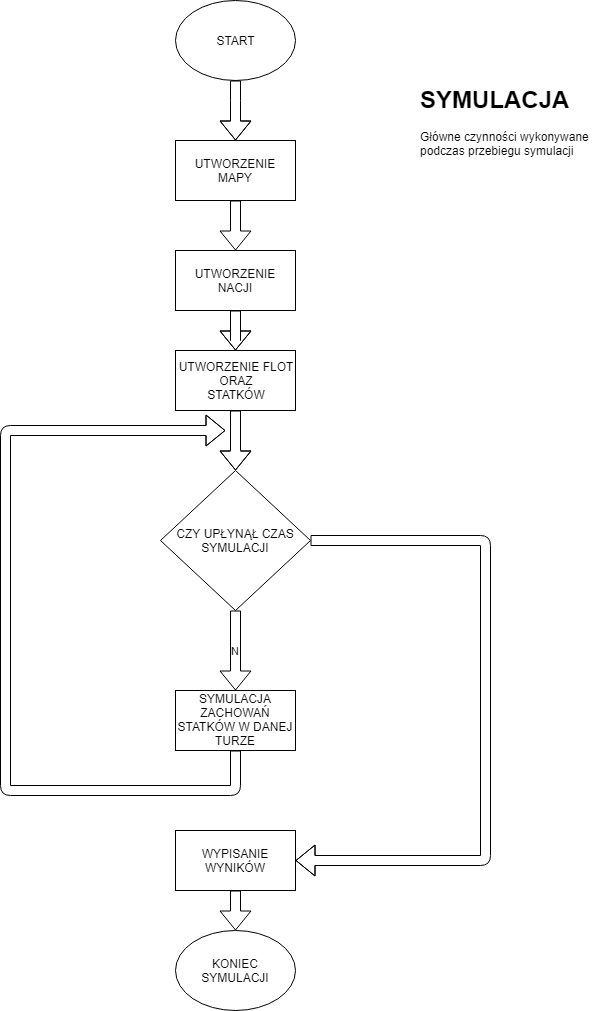

The diagram above was exported from draw.io. Its source (the exported page's mxGraphModel, read from the mxfile embedded in the PNG):
<mxGraphModel dx="1010" dy="550" grid="1" gridSize="10" guides="1" tooltips="1" connect="1" arrows="1" fold="1" page="1" pageScale="1" pageWidth="827" pageHeight="1169" math="0" shadow="0">
  <root>
    <mxCell id="0" />
    <mxCell id="1" parent="0" />
    <mxCell id="I6IXTR0ek14MIlThKRzP-1" value="START" style="ellipse;whiteSpace=wrap;html=1;" vertex="1" parent="1">
      <mxGeometry x="340" y="10" width="120" height="80" as="geometry" />
    </mxCell>
    <mxCell id="I6IXTR0ek14MIlThKRzP-2" value="" style="shape=flexArrow;endArrow=classic;html=1;exitX=0.5;exitY=1;exitDx=0;exitDy=0;" edge="1" parent="1" source="I6IXTR0ek14MIlThKRzP-1">
      <mxGeometry width="50" height="50" relative="1" as="geometry">
        <mxPoint x="340" y="140" as="sourcePoint" />
        <mxPoint x="400" y="150" as="targetPoint" />
        <Array as="points">
          <mxPoint x="400" y="110" />
        </Array>
      </mxGeometry>
    </mxCell>
    <mxCell id="I6IXTR0ek14MIlThKRzP-3" value="UTWORZENIE MAPY" style="rounded=0;whiteSpace=wrap;html=1;" vertex="1" parent="1">
      <mxGeometry x="340" y="150" width="120" height="60" as="geometry" />
    </mxCell>
    <mxCell id="I6IXTR0ek14MIlThKRzP-4" value="" style="shape=flexArrow;endArrow=classic;html=1;exitX=0.5;exitY=1;exitDx=0;exitDy=0;" edge="1" parent="1" source="I6IXTR0ek14MIlThKRzP-3">
      <mxGeometry width="50" height="50" relative="1" as="geometry">
        <mxPoint x="340" y="260" as="sourcePoint" />
        <mxPoint x="400" y="260" as="targetPoint" />
        <Array as="points" />
      </mxGeometry>
    </mxCell>
    <mxCell id="I6IXTR0ek14MIlThKRzP-5" value="UTWORZENIE NACJI" style="rounded=0;whiteSpace=wrap;html=1;" vertex="1" parent="1">
      <mxGeometry x="340" y="260" width="120" height="60" as="geometry" />
    </mxCell>
    <mxCell id="I6IXTR0ek14MIlThKRzP-6" value="" style="shape=flexArrow;endArrow=classic;html=1;exitX=0.5;exitY=1;exitDx=0;exitDy=0;" edge="1" parent="1" source="I6IXTR0ek14MIlThKRzP-5">
      <mxGeometry width="50" height="50" relative="1" as="geometry">
        <mxPoint x="370" y="370" as="sourcePoint" />
        <mxPoint x="400" y="360" as="targetPoint" />
        <Array as="points">
          <mxPoint x="400" y="350" />
        </Array>
      </mxGeometry>
    </mxCell>
    <mxCell id="I6IXTR0ek14MIlThKRzP-7" value="UTWORZENIE FLOT&lt;br&gt;ORAZ&lt;br&gt;STATKÓW&lt;br&gt;" style="rounded=0;whiteSpace=wrap;html=1;" vertex="1" parent="1">
      <mxGeometry x="340" y="360" width="120" height="60" as="geometry" />
    </mxCell>
    <mxCell id="I6IXTR0ek14MIlThKRzP-8" value="" style="shape=flexArrow;endArrow=classic;html=1;exitX=0.5;exitY=1;exitDx=0;exitDy=0;" edge="1" parent="1" source="I6IXTR0ek14MIlThKRzP-7">
      <mxGeometry width="50" height="50" relative="1" as="geometry">
        <mxPoint x="370" y="480" as="sourcePoint" />
        <mxPoint x="400" y="480" as="targetPoint" />
        <Array as="points">
          <mxPoint x="400" y="460" />
        </Array>
      </mxGeometry>
    </mxCell>
    <mxCell id="I6IXTR0ek14MIlThKRzP-9" value="CZY UPŁYNĄŁ CZAS SYMULACJI" style="rhombus;whiteSpace=wrap;html=1;" vertex="1" parent="1">
      <mxGeometry x="325" y="480" width="150" height="140" as="geometry" />
    </mxCell>
    <mxCell id="I6IXTR0ek14MIlThKRzP-10" value="N" style="shape=flexArrow;endArrow=classic;html=1;exitX=0.5;exitY=1;exitDx=0;exitDy=0;" edge="1" parent="1" source="I6IXTR0ek14MIlThKRzP-9">
      <mxGeometry width="50" height="50" relative="1" as="geometry">
        <mxPoint x="380" y="690" as="sourcePoint" />
        <mxPoint x="400" y="700" as="targetPoint" />
        <Array as="points" />
      </mxGeometry>
    </mxCell>
    <mxCell id="I6IXTR0ek14MIlThKRzP-11" value="SYMULACJA ZACHOWAŃ STATKÓW W DANEJ TURZE" style="rounded=0;whiteSpace=wrap;html=1;" vertex="1" parent="1">
      <mxGeometry x="340" y="700" width="120" height="60" as="geometry" />
    </mxCell>
    <mxCell id="I6IXTR0ek14MIlThKRzP-12" value="" style="shape=flexArrow;endArrow=classic;html=1;exitX=0.5;exitY=1;exitDx=0;exitDy=0;" edge="1" parent="1" source="I6IXTR0ek14MIlThKRzP-11">
      <mxGeometry width="50" height="50" relative="1" as="geometry">
        <mxPoint x="450" y="800" as="sourcePoint" />
        <mxPoint x="390" y="440" as="targetPoint" />
        <Array as="points">
          <mxPoint x="400" y="800" />
          <mxPoint x="170" y="800" />
          <mxPoint x="170" y="440" />
        </Array>
      </mxGeometry>
    </mxCell>
    <mxCell id="I6IXTR0ek14MIlThKRzP-13" value="" style="shape=flexArrow;endArrow=classic;html=1;exitX=1;exitY=0.5;exitDx=0;exitDy=0;" edge="1" parent="1" source="I6IXTR0ek14MIlThKRzP-9" target="I6IXTR0ek14MIlThKRzP-14">
      <mxGeometry width="50" height="50" relative="1" as="geometry">
        <mxPoint x="170" y="860" as="sourcePoint" />
        <mxPoint x="400" y="870" as="targetPoint" />
        <Array as="points">
          <mxPoint x="650" y="550" />
          <mxPoint x="650" y="870" />
        </Array>
      </mxGeometry>
    </mxCell>
    <mxCell id="I6IXTR0ek14MIlThKRzP-14" value="WYPISANIE WYNIKÓW" style="rounded=0;whiteSpace=wrap;html=1;" vertex="1" parent="1">
      <mxGeometry x="340" y="840" width="120" height="60" as="geometry" />
    </mxCell>
    <mxCell id="I6IXTR0ek14MIlThKRzP-15" value="" style="shape=flexArrow;endArrow=classic;html=1;exitX=0.5;exitY=1;exitDx=0;exitDy=0;" edge="1" parent="1" source="I6IXTR0ek14MIlThKRzP-14" target="I6IXTR0ek14MIlThKRzP-16">
      <mxGeometry width="50" height="50" relative="1" as="geometry">
        <mxPoint x="170" y="950" as="sourcePoint" />
        <mxPoint x="400" y="960" as="targetPoint" />
        <Array as="points" />
      </mxGeometry>
    </mxCell>
    <mxCell id="I6IXTR0ek14MIlThKRzP-16" value="KONIEC SYMULACJI" style="ellipse;whiteSpace=wrap;html=1;" vertex="1" parent="1">
      <mxGeometry x="340" y="940" width="120" height="80" as="geometry" />
    </mxCell>
    <mxCell id="I6IXTR0ek14MIlThKRzP-17" value="&lt;h1&gt;SYMULACJA&lt;/h1&gt;&lt;div&gt;Główne czynności wykonywane podczas przebiegu symulacji&lt;/div&gt;" style="text;html=1;strokeColor=none;fillColor=none;spacing=5;spacingTop=-20;whiteSpace=wrap;overflow=hidden;rounded=0;" vertex="1" parent="1">
      <mxGeometry x="580" y="90" width="190" height="120" as="geometry" />
    </mxCell>
  </root>
</mxGraphModel>